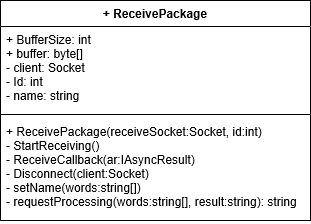

The diagram above was exported from draw.io. Its source (the exported page's mxGraphModel, read from the mxfile embedded in the PNG):
<mxGraphModel grid="1" dx="372" dy="511" gridSize="10" guides="1" tooltips="1" connect="1" arrows="1" fold="1" page="1" pageScale="1" pageWidth="827" pageHeight="1169" math="0" shadow="0">
  <root>
    <mxCell id="0" />
    <mxCell id="1" parent="0" />
    <mxCell id="ur164bb9xz0G0IdOJECk-1" value="+ ReceivePackage" parent="1" style="swimlane;fontStyle=1;align=center;verticalAlign=top;childLayout=stackLayout;horizontal=1;startSize=26;horizontalStack=0;resizeParent=1;resizeParentMax=0;resizeLast=0;collapsible=1;marginBottom=0;" vertex="1">
      <mxGeometry as="geometry" y="90" x="160" height="220" width="310" />
    </mxCell>
    <mxCell id="ur164bb9xz0G0IdOJECk-2" value="+ BufferSize: int&#10;+ buffer: byte[]&#10;- client: Socket&#10;- Id: int&#10;- name: string" parent="ur164bb9xz0G0IdOJECk-1" style="text;strokeColor=none;fillColor=none;align=left;verticalAlign=top;spacingLeft=4;spacingRight=4;overflow=hidden;rotatable=0;points=[[0,0.5],[1,0.5]];portConstraint=eastwest;" vertex="1">
      <mxGeometry as="geometry" y="26" height="84" width="310" />
    </mxCell>
    <mxCell id="ur164bb9xz0G0IdOJECk-3" value="" parent="ur164bb9xz0G0IdOJECk-1" style="line;strokeWidth=1;fillColor=none;align=left;verticalAlign=middle;spacingTop=-1;spacingLeft=3;spacingRight=3;rotatable=0;labelPosition=right;points=[];portConstraint=eastwest;" vertex="1">
      <mxGeometry as="geometry" y="110" height="8" width="310" />
    </mxCell>
    <mxCell id="ur164bb9xz0G0IdOJECk-4" value="+ ReceivePackage(receiveSocket:Socket, id:int)&#10;- StartReceiving() &#10;- ReceiveCallback(ar:IAsyncResult)&#10;- Disconnect(client:Socket)&#10;- setName(words:string[])&#10;- requestProcessing(words:string[], result:string): string" parent="ur164bb9xz0G0IdOJECk-1" style="text;strokeColor=none;fillColor=none;align=left;verticalAlign=top;spacingLeft=4;spacingRight=4;overflow=hidden;rotatable=0;points=[[0,0.5],[1,0.5]];portConstraint=eastwest;" vertex="1">
      <mxGeometry as="geometry" y="118" height="102" width="310" />
    </mxCell>
  </root>
</mxGraphModel>